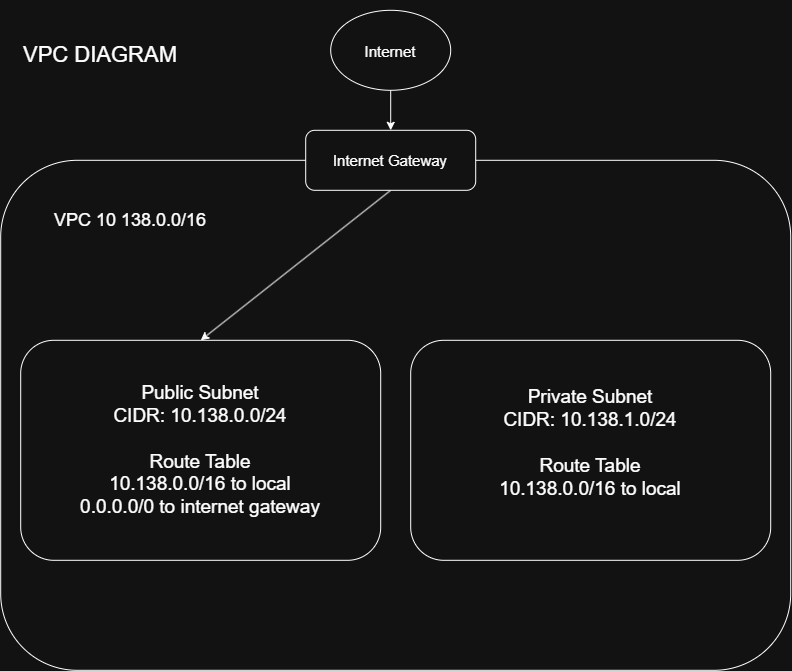

The diagram above was exported from draw.io. Its source (the exported page's mxGraphModel, read from the mxfile embedded in the PNG):
<mxGraphModel dx="2575" dy="1435" grid="1" gridSize="10" guides="1" tooltips="1" connect="1" arrows="1" fold="1" page="1" pageScale="1" pageWidth="850" pageHeight="1100" math="0" shadow="0">
  <root>
    <mxCell id="0" />
    <mxCell id="1" parent="0" />
    <mxCell id="lmLrQRenMZX5rhZW8u_S-7" parent="1" style="rounded=1;whiteSpace=wrap;html=1;roundedPerimeter=1;fillColor=none;" value="" vertex="1">
      <mxGeometry height="510" width="790" x="20" y="180" as="geometry" />
    </mxCell>
    <mxCell id="lmLrQRenMZX5rhZW8u_S-3" edge="1" parent="1" source="lmLrQRenMZX5rhZW8u_S-1" style="edgeStyle=orthogonalEdgeStyle;rounded=0;orthogonalLoop=1;jettySize=auto;html=1;" target="lmLrQRenMZX5rhZW8u_S-2">
      <mxGeometry relative="1" as="geometry" />
    </mxCell>
    <mxCell id="lmLrQRenMZX5rhZW8u_S-1" parent="1" style="ellipse;whiteSpace=wrap;html=1;shapeInside=1;" value="&lt;font style=&quot;font-size: 15px;&quot;&gt;Internet&lt;/font&gt;" vertex="1">
      <mxGeometry height="80" width="120" x="350" y="30" as="geometry" />
    </mxCell>
    <mxCell id="lmLrQRenMZX5rhZW8u_S-5" edge="1" parent="1" source="lmLrQRenMZX5rhZW8u_S-2" style="rounded=0;orthogonalLoop=1;jettySize=auto;html=1;entryX=0.5;entryY=0;entryDx=0;entryDy=0;exitX=0.5;exitY=1;exitDx=0;exitDy=0;" target="lmLrQRenMZX5rhZW8u_S-4">
      <mxGeometry relative="1" as="geometry" />
    </mxCell>
    <mxCell id="lmLrQRenMZX5rhZW8u_S-2" parent="1" style="rounded=1;whiteSpace=wrap;html=1;roundedPerimeter=1;" value="&lt;font style=&quot;font-size: 15px;&quot;&gt;Internet Gateway&lt;/font&gt;" vertex="1">
      <mxGeometry height="60" width="170" x="325" y="150" as="geometry" />
    </mxCell>
    <mxCell id="lmLrQRenMZX5rhZW8u_S-4" parent="1" style="rounded=1;whiteSpace=wrap;html=1;roundedPerimeter=1;" value="&lt;font style=&quot;font-size: 19px;&quot;&gt;Public Subnet&lt;/font&gt;&lt;div&gt;&lt;font style=&quot;font-size: 19px;&quot;&gt;CIDR: 10.138.0.0/24&lt;/font&gt;&lt;/div&gt;&lt;div&gt;&lt;font style=&quot;font-size: 19px;&quot;&gt;&lt;br&gt;&lt;/font&gt;&lt;/div&gt;&lt;div&gt;&lt;font style=&quot;font-size: 19px;&quot;&gt;Route Table&lt;/font&gt;&lt;/div&gt;&lt;div&gt;&lt;font style=&quot;font-size: 19px;&quot;&gt;10.138.0.0/16 to local&lt;/font&gt;&lt;/div&gt;&lt;div&gt;&lt;font style=&quot;font-size: 19px;&quot;&gt;0.0.0.0/0 to internet gateway&lt;/font&gt;&lt;/div&gt;" vertex="1">
      <mxGeometry height="220" width="360" x="40" y="360" as="geometry" />
    </mxCell>
    <mxCell id="lmLrQRenMZX5rhZW8u_S-6" parent="1" style="rounded=1;whiteSpace=wrap;html=1;roundedPerimeter=1;" value="&lt;font style=&quot;font-size: 19px;&quot;&gt;Private Subnet&lt;/font&gt;&lt;div&gt;&lt;font style=&quot;font-size: 19px;&quot;&gt;CIDR: 10.138.1.0/24&lt;/font&gt;&lt;/div&gt;&lt;div&gt;&lt;font style=&quot;font-size: 19px;&quot;&gt;&lt;br&gt;&lt;/font&gt;&lt;/div&gt;&lt;div&gt;&lt;font style=&quot;font-size: 19px;&quot;&gt;Route Table&lt;/font&gt;&lt;/div&gt;&lt;div&gt;&lt;font style=&quot;font-size: 19px;&quot;&gt;10.138.0.0/16 to local&lt;/font&gt;&lt;/div&gt;&lt;div&gt;&lt;br&gt;&lt;/div&gt;" vertex="1">
      <mxGeometry height="220" width="360" x="430" y="360" as="geometry" />
    </mxCell>
    <mxCell id="lmLrQRenMZX5rhZW8u_S-8" parent="1" style="text;html=1;whiteSpace=wrap;strokeColor=none;fillColor=none;align=center;verticalAlign=middle;rounded=0;" value="&lt;font style=&quot;font-size: 18px;&quot;&gt;VPC 10 138.0.0/16&lt;/font&gt;" vertex="1">
      <mxGeometry height="60" width="180" x="60" y="210" as="geometry" />
    </mxCell>
    <mxCell id="lmLrQRenMZX5rhZW8u_S-9" parent="1" style="text;html=1;whiteSpace=wrap;strokeColor=none;fillColor=none;align=center;verticalAlign=middle;rounded=0;" value="&lt;font style=&quot;font-size: 22px;&quot;&gt;VPC DIAGRAM&lt;/font&gt;" vertex="1">
      <mxGeometry height="110" width="160" x="40" y="20" as="geometry" />
    </mxCell>
  </root>
</mxGraphModel>